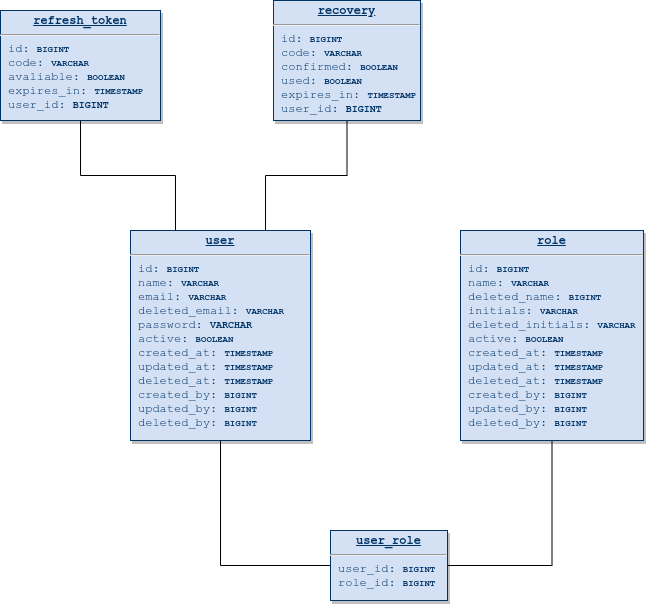

The diagram above was exported from draw.io. Its source (the exported page's mxGraphModel, read from the mxfile embedded in the PNG):
<mxGraphModel dx="2062" dy="669" grid="1" gridSize="10" guides="1" tooltips="1" connect="1" arrows="1" fold="1" page="1" pageScale="1" pageWidth="826" pageHeight="1169" background="#ffffff" math="0" shadow="0">
  <root>
    <mxCell id="0" />
    <mxCell id="1" parent="0" />
    <mxCell id="jRvPBkC2jQeJqTRWJLND-118" style="edgeStyle=orthogonalEdgeStyle;rounded=0;orthogonalLoop=1;jettySize=auto;html=1;exitX=0.5;exitY=1;exitDx=0;exitDy=0;entryX=0;entryY=0.5;entryDx=0;entryDy=0;endArrow=none;endFill=0;startArrow=none;startFill=0;fontFamily=Courier New;" parent="1" source="jRvPBkC2jQeJqTRWJLND-114" target="jRvPBkC2jQeJqTRWJLND-117" edge="1">
      <mxGeometry relative="1" as="geometry" />
    </mxCell>
    <mxCell id="jRvPBkC2jQeJqTRWJLND-114" value="&lt;p style=&quot;margin: 0px ; margin-top: 4px ; text-align: center ; text-decoration: underline&quot;&gt;&lt;strong&gt;user&lt;/strong&gt;&lt;/p&gt;&lt;hr&gt;&lt;p style=&quot;margin: 0px ; margin-left: 8px&quot;&gt;id: &lt;font style=&quot;font-size: 9px&quot;&gt;&lt;b&gt;BIGINT&lt;/b&gt;&lt;/font&gt;&lt;/p&gt;&lt;p style=&quot;margin: 0px ; margin-left: 8px&quot;&gt;name: &lt;font style=&quot;font-size: 9px&quot;&gt;&lt;b&gt;VARCHAR&lt;/b&gt;&lt;/font&gt;&lt;/p&gt;&lt;p style=&quot;margin: 0px ; margin-left: 8px&quot;&gt;email: &lt;font style=&quot;font-size: 9px&quot;&gt;&lt;b&gt;VARCHAR&lt;/b&gt;&lt;/font&gt;&lt;/p&gt;&lt;p style=&quot;margin: 0px ; margin-left: 8px&quot;&gt;deleted_email: &lt;b&gt;&lt;font style=&quot;font-size: 9px&quot;&gt;VARCHAR&lt;/font&gt;&lt;/b&gt;&lt;/p&gt;&lt;p style=&quot;margin: 0px 0px 0px 8px&quot;&gt;password: &lt;font size=&quot;1&quot;&gt;&lt;b&gt;VARCHAR&lt;/b&gt;&lt;/font&gt;&lt;/p&gt;&lt;p style=&quot;margin: 0px 0px 0px 8px&quot;&gt;active:&amp;nbsp;&lt;font style=&quot;font-size: 9px&quot;&gt;&lt;b&gt;BOOLEAN&lt;/b&gt;&lt;/font&gt;&lt;/p&gt;&lt;p style=&quot;margin: 0px 0px 0px 8px&quot;&gt;created_at:&amp;nbsp;&lt;font style=&quot;font-size: 9px&quot;&gt;&lt;b&gt;TIMESTAMP&lt;/b&gt;&lt;/font&gt;&lt;/p&gt;&lt;p style=&quot;margin: 0px 0px 0px 8px&quot;&gt;updated_at:&amp;nbsp;&lt;b&gt;&lt;font style=&quot;font-size: 9px&quot;&gt;TIMESTAMP&lt;/font&gt;&lt;/b&gt;&lt;/p&gt;&lt;p style=&quot;margin: 0px 0px 0px 8px&quot;&gt;deleted_at:&amp;nbsp;&lt;font style=&quot;font-size: 9px&quot;&gt;&lt;b&gt;TIMESTAMP&lt;/b&gt;&lt;/font&gt;&lt;/p&gt;&lt;p style=&quot;margin: 0px 0px 0px 8px&quot;&gt;created_by:&amp;nbsp;&lt;font style=&quot;font-size: 9px&quot;&gt;&lt;b&gt;BIGINT&lt;/b&gt;&lt;/font&gt;&lt;/p&gt;&lt;p style=&quot;margin: 0px 0px 0px 8px&quot;&gt;updated_by:&amp;nbsp;&lt;font style=&quot;font-size: 9px&quot;&gt;&lt;b&gt;BIGINT&lt;/b&gt;&lt;/font&gt;&lt;/p&gt;&lt;p style=&quot;margin: 0px 0px 0px 8px&quot;&gt;deleted_by:&amp;nbsp;&lt;b&gt;&lt;font style=&quot;font-size: 9px&quot;&gt;BIGINT&lt;/font&gt;&lt;/b&gt;&lt;/p&gt;" style="verticalAlign=top;align=left;overflow=fill;fontSize=12;fontFamily=Courier New;html=1;strokeColor=#003366;shadow=1;fillColor=#D4E1F5;fontColor=#003366" parent="1" vertex="1">
      <mxGeometry x="180" y="340" width="180" height="210" as="geometry" />
    </mxCell>
    <mxCell id="jRvPBkC2jQeJqTRWJLND-119" style="edgeStyle=orthogonalEdgeStyle;rounded=0;orthogonalLoop=1;jettySize=auto;html=1;exitX=0.5;exitY=1;exitDx=0;exitDy=0;entryX=1;entryY=0.5;entryDx=0;entryDy=0;startArrow=none;startFill=0;endArrow=none;endFill=0;fontFamily=Courier New;" parent="1" source="jRvPBkC2jQeJqTRWJLND-116" target="jRvPBkC2jQeJqTRWJLND-117" edge="1">
      <mxGeometry relative="1" as="geometry" />
    </mxCell>
    <mxCell id="jRvPBkC2jQeJqTRWJLND-116" value="&lt;p style=&quot;margin: 0px ; margin-top: 4px ; text-align: center ; text-decoration: underline&quot;&gt;&lt;strong&gt;role&lt;/strong&gt;&lt;/p&gt;&lt;hr&gt;&lt;p style=&quot;margin: 0px ; margin-left: 8px&quot;&gt;id: &lt;font style=&quot;font-size: 9px&quot;&gt;&lt;b&gt;BIGINT&lt;/b&gt;&lt;/font&gt;&lt;/p&gt;&lt;p style=&quot;margin: 0px ; margin-left: 8px&quot;&gt;name: &lt;font style=&quot;font-size: 9px&quot;&gt;&lt;b&gt;VARCHAR&lt;/b&gt;&lt;/font&gt;&lt;/p&gt;&lt;p style=&quot;margin: 0px 0px 0px 8px&quot;&gt;deleted_name:&amp;nbsp;&lt;font style=&quot;font-size: 9px&quot;&gt;&lt;b&gt;BIGINT&lt;/b&gt;&lt;/font&gt;&lt;/p&gt;&lt;p style=&quot;margin: 0px 0px 0px 8px&quot;&gt;initials:&amp;nbsp;&lt;font style=&quot;font-size: 9px&quot;&gt;&lt;b&gt;VARCHAR&lt;/b&gt;&lt;/font&gt;&lt;/p&gt;&lt;p style=&quot;margin: 0px 0px 0px 8px&quot;&gt;deleted_initials:&amp;nbsp;&lt;font style=&quot;font-size: 9px&quot;&gt;&lt;b&gt;VARCHAR&lt;/b&gt;&lt;/font&gt;&lt;/p&gt;&lt;p style=&quot;margin: 0px 0px 0px 8px&quot;&gt;active:&amp;nbsp;&lt;font style=&quot;font-size: 9px&quot;&gt;&lt;b&gt;BOOLEAN&lt;/b&gt;&lt;/font&gt;&lt;/p&gt;&lt;p style=&quot;margin: 0px 0px 0px 8px&quot;&gt;created_at:&amp;nbsp;&lt;font style=&quot;font-size: 9px&quot;&gt;&lt;b&gt;TIMESTAMP&lt;/b&gt;&lt;/font&gt;&lt;/p&gt;&lt;p style=&quot;margin: 0px 0px 0px 8px&quot;&gt;updated_at:&amp;nbsp;&lt;b&gt;&lt;font style=&quot;font-size: 9px&quot;&gt;TIMESTAMP&lt;/font&gt;&lt;/b&gt;&lt;/p&gt;&lt;p style=&quot;margin: 0px 0px 0px 8px&quot;&gt;deleted_at:&amp;nbsp;&lt;font style=&quot;font-size: 9px&quot;&gt;&lt;b&gt;TIMESTAMP&lt;/b&gt;&lt;/font&gt;&lt;/p&gt;&lt;p style=&quot;margin: 0px 0px 0px 8px&quot;&gt;created_by:&amp;nbsp;&lt;font style=&quot;font-size: 9px&quot;&gt;&lt;b&gt;BIGINT&lt;/b&gt;&lt;/font&gt;&lt;/p&gt;&lt;p style=&quot;margin: 0px 0px 0px 8px&quot;&gt;updated_by:&amp;nbsp;&lt;font style=&quot;font-size: 9px&quot;&gt;&lt;b&gt;BIGINT&lt;/b&gt;&lt;/font&gt;&lt;/p&gt;&lt;p style=&quot;margin: 0px ; margin-left: 8px&quot;&gt;&lt;font style=&quot;font-size: 9px&quot;&gt;&lt;/font&gt;&lt;/p&gt;&lt;p style=&quot;margin: 0px 0px 0px 8px&quot;&gt;deleted_by:&amp;nbsp;&lt;b&gt;&lt;font style=&quot;font-size: 9px&quot;&gt;BIGINT&lt;/font&gt;&lt;/b&gt;&lt;/p&gt;" style="verticalAlign=top;align=left;overflow=fill;fontSize=12;fontFamily=Courier New;html=1;strokeColor=#003366;shadow=1;fillColor=#D4E1F5;fontColor=#003366" parent="1" vertex="1">
      <mxGeometry x="510" y="340" width="183" height="210" as="geometry" />
    </mxCell>
    <mxCell id="jRvPBkC2jQeJqTRWJLND-117" value="&lt;p style=&quot;margin: 0px ; margin-top: 4px ; text-align: center ; text-decoration: underline&quot;&gt;&lt;strong&gt;user_role&lt;/strong&gt;&lt;/p&gt;&lt;hr&gt;&lt;p style=&quot;margin: 0px ; margin-left: 8px&quot;&gt;user_id: &lt;font style=&quot;font-size: 9px&quot;&gt;&lt;b&gt;BIGINT&lt;/b&gt;&lt;/font&gt;&lt;/p&gt;&lt;p style=&quot;margin: 0px ; margin-left: 8px&quot;&gt;role_id: &lt;b&gt;&lt;font style=&quot;font-size: 9px&quot;&gt;BIGINT&lt;/font&gt;&lt;/b&gt;&lt;/p&gt;" style="verticalAlign=top;align=left;overflow=fill;fontSize=12;fontFamily=Courier New;html=1;strokeColor=#003366;shadow=1;fillColor=#D4E1F5;fontColor=#003366" parent="1" vertex="1">
      <mxGeometry x="380" y="640" width="117" height="70" as="geometry" />
    </mxCell>
    <mxCell id="OmRB14MbPMsIInzCtmad-4" style="edgeStyle=orthogonalEdgeStyle;rounded=0;orthogonalLoop=1;jettySize=auto;html=1;entryX=0.25;entryY=0;entryDx=0;entryDy=0;fontFamily=Courier New;endArrow=none;endFill=0;" edge="1" parent="1" source="OmRB14MbPMsIInzCtmad-1" target="jRvPBkC2jQeJqTRWJLND-114">
      <mxGeometry relative="1" as="geometry" />
    </mxCell>
    <mxCell id="OmRB14MbPMsIInzCtmad-1" value="&lt;p style=&quot;margin: 0px ; margin-top: 4px ; text-align: center ; text-decoration: underline&quot;&gt;&lt;strong&gt;refresh_token&lt;/strong&gt;&lt;/p&gt;&lt;hr&gt;&lt;p style=&quot;margin: 0px ; margin-left: 8px&quot;&gt;id: &lt;font style=&quot;font-size: 9px&quot;&gt;&lt;b&gt;BIGINT&lt;/b&gt;&lt;/font&gt;&lt;/p&gt;&lt;p style=&quot;margin: 0px ; margin-left: 8px&quot;&gt;code: &lt;font style=&quot;font-size: 9px&quot;&gt;&lt;b&gt;VARCHAR&lt;/b&gt;&lt;/font&gt;&lt;/p&gt;&lt;p style=&quot;margin: 0px ; margin-left: 8px&quot;&gt;avaliable: &lt;font style=&quot;font-size: 9px&quot;&gt;&lt;b&gt;BOOLEAN&lt;/b&gt;&lt;/font&gt;&lt;/p&gt;&lt;p style=&quot;margin: 0px ; margin-left: 8px&quot;&gt;expires_in: &lt;b&gt;&lt;font style=&quot;font-size: 9px&quot;&gt;TIMESTAMP&lt;/font&gt;&lt;/b&gt;&lt;/p&gt;&lt;p style=&quot;margin: 0px 0px 0px 8px&quot;&gt;user_id: &lt;font size=&quot;1&quot;&gt;&lt;b&gt;BIGINT&lt;/b&gt;&lt;/font&gt;&lt;/p&gt;" style="verticalAlign=top;align=left;overflow=fill;fontSize=12;fontFamily=Courier New;html=1;strokeColor=#003366;shadow=1;fillColor=#D4E1F5;fontColor=#003366" vertex="1" parent="1">
      <mxGeometry x="50" y="120" width="160" height="110" as="geometry" />
    </mxCell>
    <mxCell id="OmRB14MbPMsIInzCtmad-5" style="edgeStyle=orthogonalEdgeStyle;rounded=0;orthogonalLoop=1;jettySize=auto;html=1;entryX=0.75;entryY=0;entryDx=0;entryDy=0;fontFamily=Courier New;endArrow=none;endFill=0;" edge="1" parent="1" source="OmRB14MbPMsIInzCtmad-2" target="jRvPBkC2jQeJqTRWJLND-114">
      <mxGeometry relative="1" as="geometry" />
    </mxCell>
    <mxCell id="OmRB14MbPMsIInzCtmad-2" value="&lt;p style=&quot;margin: 0px ; margin-top: 4px ; text-align: center ; text-decoration: underline&quot;&gt;&lt;strong&gt;recovery&lt;/strong&gt;&lt;/p&gt;&lt;hr&gt;&lt;p style=&quot;margin: 0px 0px 0px 8px&quot;&gt;id:&amp;nbsp;&lt;font style=&quot;font-size: 9px&quot;&gt;&lt;b&gt;BIGINT&lt;/b&gt;&lt;/font&gt;&lt;/p&gt;&lt;p style=&quot;margin: 0px 0px 0px 8px&quot;&gt;code:&amp;nbsp;&lt;font style=&quot;font-size: 9px&quot;&gt;&lt;b&gt;VARCHAR&lt;/b&gt;&lt;/font&gt;&lt;/p&gt;&lt;p style=&quot;margin: 0px 0px 0px 8px&quot;&gt;confirmed:&amp;nbsp;&lt;font style=&quot;font-size: 9px&quot;&gt;&lt;b&gt;BOOLEAN&lt;/b&gt;&lt;/font&gt;&lt;/p&gt;&lt;p style=&quot;margin: 0px 0px 0px 8px&quot;&gt;&lt;font style=&quot;font-size: 9px&quot;&gt;&lt;span style=&quot;font-size: 12px&quot;&gt;used:&amp;nbsp;&lt;/span&gt;&lt;b&gt;BOOLEAN&lt;/b&gt;&lt;b&gt;&lt;br&gt;&lt;/b&gt;&lt;/font&gt;&lt;/p&gt;&lt;p style=&quot;margin: 0px 0px 0px 8px&quot;&gt;expires_in:&amp;nbsp;&lt;b&gt;&lt;font style=&quot;font-size: 9px&quot;&gt;TIMESTAMP&lt;/font&gt;&lt;/b&gt;&lt;/p&gt;&lt;p style=&quot;margin: 0px 0px 0px 8px&quot;&gt;user_id:&amp;nbsp;&lt;font size=&quot;1&quot;&gt;&lt;b&gt;BIGINT&lt;/b&gt;&lt;/font&gt;&lt;/p&gt;" style="verticalAlign=top;align=left;overflow=fill;fontSize=12;fontFamily=Courier New;html=1;strokeColor=#003366;shadow=1;fillColor=#D4E1F5;fontColor=#003366" vertex="1" parent="1">
      <mxGeometry x="323" y="110" width="147" height="120" as="geometry" />
    </mxCell>
  </root>
</mxGraphModel>